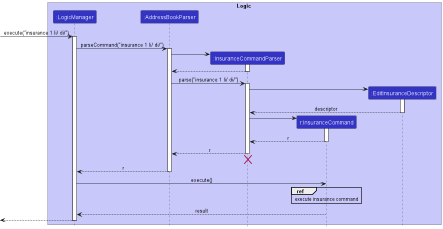

The diagram above was rendered by PlantUML. Its source (embedded in the PNG):
@startuml
!include style.puml

box Logic LOGIC_COLOR_T1
participant ":LogicManager" as LogicManager LOGIC_COLOR
participant ":AddressBookParser" as AddressBookParser LOGIC_COLOR
participant ":InsuranceCommandParser" as InsuranceCommandParser LOGIC_COLOR
participant "r:InsuranceCommand" as InsuranceCommand LOGIC_COLOR
participant ":EditInsuranceDescriptor" as EditInsuranceDescriptor LOGIC_COLOR
end box

[-> LogicManager : execute("insurance 1 li/ di/")
activate LogicManager

LogicManager -> AddressBookParser : parseCommand("insurance 1 li/ di/")
activate AddressBookParser

create InsuranceCommandParser
AddressBookParser -> InsuranceCommandParser
activate InsuranceCommandParser

InsuranceCommandParser --> AddressBookParser
deactivate InsuranceCommandParser

AddressBookParser -> InsuranceCommandParser : parse("insurance 1 li/ di/")
activate InsuranceCommandParser

create EditInsuranceDescriptor
InsuranceCommandParser -> EditInsuranceDescriptor
activate EditInsuranceDescriptor

EditInsuranceDescriptor --> InsuranceCommandParser : descriptor
deactivate EditInsuranceDescriptor

create InsuranceCommand
InsuranceCommandParser -> InsuranceCommand :
activate InsuranceCommand

InsuranceCommand --> InsuranceCommandParser : r
deactivate InsuranceCommand

InsuranceCommandParser --> AddressBookParser : r
deactivate InsuranceCommandParser
'Hidden arrow to position the destroy marker below the end of the activation bar.
InsuranceCommandParser -[hidden]-> AddressBookParser
destroy InsuranceCommandParser

AddressBookParser --> LogicManager : r
deactivate AddressBookParser

LogicManager -> InsuranceCommand : execute()

ref over InsuranceCommand: execute insurance command

InsuranceCommand --> LogicManager : result
deactivate InsuranceCommand
[<--LogicManager
deactivate LogicManager
@enduml